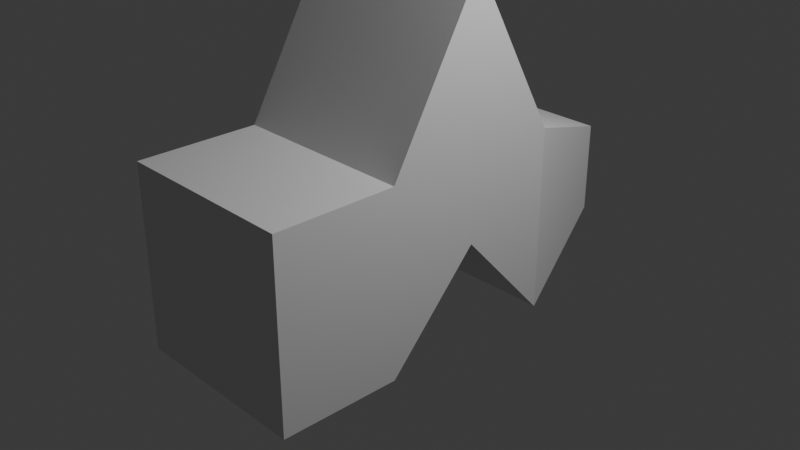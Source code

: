 # Source: bagulho.blend  (saved by Blender 4.0.36; exported with 4.5.12 LTS)
import bpy
from mathutils import Matrix  # noqa: F401  (used for matrix-valued properties, if any)

bpy.ops.wm.read_factory_settings(use_empty=True)
scene = bpy.context.scene
scene.name = 'Scene'

# ---- collections
col_collection = bpy.data.collections.new('Collection'); scene.collection.children.link(col_collection)

# ---- materials (node trees are filled in below, after node groups)
mat_material = bpy.data.materials.new('Material')
mat_material.alpha_threshold = 0.0
mat_material.use_transparent_shadow = False
mat_material.roughness = 0.5
mat_material.line_color = (0.0, 0.0, 0.0, 1.0)

# ---- material node trees
mat_material.use_nodes = True; mat_material.node_tree.nodes.clear()
_N = mat_material.node_tree.nodes; _L = mat_material.node_tree.links
n0 = _N.new('ShaderNodeOutputMaterial'); n0.name = 'Material Output'; n0.location = (300, 300)
n1 = _N.new('ShaderNodeBsdfPrincipled'); n1.name = 'Principled BSDF'; n1.location = (10, 300)
n1.inputs[3].default_value = 1.45
_L.new(n1.outputs[0], n0.inputs[0])
n0.is_active_output = True

# ---- world
world_world = bpy.data.worlds.new('World'); scene.world = world_world
world_world.use_nodes = True; world_world.node_tree.nodes.clear()
_N = world_world.node_tree.nodes; _L = world_world.node_tree.links
n0 = _N.new('ShaderNodeOutputWorld'); n0.name = 'World Output'; n0.location = (300, 300)
n1 = _N.new('ShaderNodeBackground'); n1.name = 'Background'; n1.location = (10, 300)
n1.inputs[0].default_value = (0.05088, 0.05088, 0.05088, 1.0)
_L.new(n1.outputs[0], n0.inputs[0])
n0.is_active_output = True
world_world.color = (0.05088, 0.05088, 0.05088)
world_world.use_sun_shadow = False
world_world.sun_shadow_jitter_overblur = 0.0

# ---- cameras
cam_camera = bpy.data.cameras.new('Camera')
cam_camera.clip_end = 100.0
cam_camera.ortho_scale = 7.314

# ---- lights
light_light = bpy.data.lights.new('Light', 'POINT')
light_light.transmission_factor = 0.0
light_light.use_soft_falloff = False
light_light.energy = 1000.0
light_light.shadow_soft_size = 0.1
light_light.shadow_maximum_resolution = 0.006
light_light.use_absolute_resolution = True

# ---- meshes
me_cube = bpy.data.meshes.new('Cube')
me_cube.from_pydata([(1.0, 1.0, 1.0), (1.0, 1.0, -1.0), (1.0, -1.0, 1.0), (1.0, -1.0, -1.0), (-1.0, 1.0, 1.0), (-1.0, 1.0, -1.0), (-1.0, -1.0, 1.0), (-1.0, -1.0, -1.0), (-1.0, 0.0, 0.08688), (1.0, 0.0, 2.757), (-1.0, 0.0, 2.757), (1.0, 0.0, 0.08688), (1.0, 0.0, 1.0), (-1.0, 0.0, 1.0), (-1.0, -2.313, -1.0), (-1.0, -2.313, 1.0), (1.0, -2.313, 1.0), (1.0, -2.313, -1.0), (0.4924, 2.429, -0.4924), (-0.4924, 2.429, -0.4924), (0.4924, 2.429, 0.4924), (-0.4924, 2.429, 0.4924)], [], [(9, 10, 6, 2), (6, 7, 14, 15), (8, 13, 4, 5), (8, 11, 3, 7), (11, 12, 2, 3), (5, 4, 21, 19), (1, 0, 12, 11), (5, 1, 11, 8), (7, 6, 13, 8), (0, 4, 10, 9), (17, 16, 15, 14), (12, 0, 9), (2, 12, 9), (13, 6, 10), (4, 13, 10), (7, 3, 17, 14), (2, 6, 15, 16), (3, 2, 16, 17), (19, 21, 20, 18), (1, 5, 19, 18), (4, 0, 20, 21), (0, 1, 18, 20)])
_uv = me_cube.uv_layers.new(name='UVMap')
_uv.uv.foreach_set('vector', [0.625, 0.625, 0.875, 0.625, 0.875, 0.75, 0.625, 0.75, 0.625, 0.0, 0.375, 0.0, 0.375, 0.0, 0.625, 0.0, 0.375, 0.125, 0.5081, 0.125, 0.625, 0.25, 0.375, 0.25, 0.125, 0.625, 0.375, 0.625, 0.375, 0.75, 0.125, 0.75, 0.375, 0.625, 0.5081, 0.625, 0.625, 0.75, 0.375, 0.75, 0.375, 0.25, 0.625, 0.25, 0.625, 0.25, 0.375, 0.25, 0.375, 0.5, 0.625, 0.5, 0.5081, 0.625, 0.375, 0.625, 0.125, 0.5, 0.375, 0.5, 0.375, 0.625, 0.125, 0.625, 0.375, 0.0, 0.625, 0.0, 0.5081, 0.125, 0.375, 0.125, 0.625, 0.5, 0.875, 0.5, 0.875, 0.625, 0.625, 0.625, 0.375, 0.75, 0.625, 0.75, 0.625, 1.0, 0.375, 1.0, 0.5081, 0.625, 0.625, 0.5, 0.625, 0.625, 0.625, 0.75, 0.5081, 0.625, 0.625, 0.625, 0.5081, 0.125, 0.625, 0.0, 0.625, 0.125, 0.625, 0.25, 0.5081, 0.125, 0.625, 0.125, 0.125, 0.75, 0.375, 0.75, 0.375, 0.75, 0.125, 0.75, 0.625, 0.75, 0.875, 0.75, 0.875, 0.75, 0.625, 0.75, 0.375, 0.75, 0.625, 0.75, 0.625, 0.75, 0.375, 0.75, 0.375, 0.25, 0.625, 0.25, 0.625, 0.5, 0.375, 0.5, 0.375, 0.5, 0.125, 0.5, 0.125, 0.5, 0.375, 0.5, 0.875, 0.5, 0.625, 0.5, 0.625, 0.5, 0.875, 0.5, 0.625, 0.5, 0.375, 0.5, 0.375, 0.5, 0.625, 0.5])
me_cube.materials.append(mat_material)
me_cube.use_mirror_vertex_groups = False
me_cube.update()

# ---- objects
ob_cube = bpy.data.objects.new('Cube', me_cube)
ob_light = bpy.data.objects.new('Light', light_light)
ob_camera = bpy.data.objects.new('Camera', cam_camera)

# ---- transforms, parenting, visibility, modifiers, constraints
ob_cube.location = (0.0, 0.0, 0.0)
ob_cube.lock_rotations_4d = False
ob_cube.empty_display_type = 'ARROWS'
ob_cube.lineart.crease_threshold = 0.0
ob_light.location = (4.076, 1.005, 5.904)
ob_light.rotation_euler = (0.6503, 0.05522, 1.866)
ob_light.lock_rotations_4d = False
ob_light.empty_display_type = 'ARROWS'
ob_light.color = (0.0, 0.0, 0.0, 0.0)
ob_light.lineart.crease_threshold = 0.0
ob_camera.location = (7.359, -6.926, 4.958)
ob_camera.rotation_euler = (1.109, 0.0, 0.8149)
ob_camera.lock_rotations_4d = False
ob_camera.empty_display_type = 'ARROWS'
ob_camera.color = (0.0, 0.0, 0.0, 0.0)
ob_camera.display_type = 'WIRE'
ob_camera.lineart.crease_threshold = 0.0

# ---- collection membership
col_collection.objects.link(ob_cube)
col_collection.objects.link(ob_light)
col_collection.objects.link(ob_camera)

# ---- scene / render settings (as saved in the file)
scene.camera = ob_camera
scene.frame_start = 1; scene.frame_end = 250; scene.frame_set(1)
scene.render.engine = 'BLENDER_EEVEE_NEXT'
scene.cycles.sampling_pattern = 'TABULATED_SOBOL'
bpy.context.view_layer.update()
